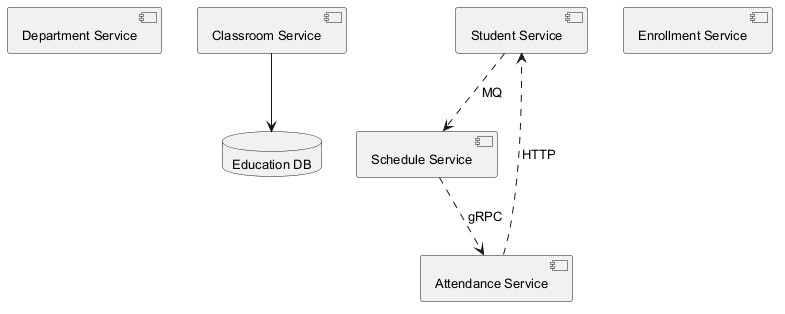

The diagram above was rendered by PlantUML. Its source (embedded in the PNG):
@startuml
skinparam defaultFontSize 13
component "Department Service" as C_DepartmentService
component "Classroom Service" as C_ClassroomService
component "Student Service" as C_StudentService
component "Schedule Service" as C_ScheduleService
component "Attendance Service" as C_AttendanceService
component "Enrollment Service" as C_EnrollmentService
database "Education DB" as DB_education
C_ClassroomService --> DB_education
C_ScheduleService ..> C_AttendanceService : gRPC
C_StudentService ..> C_ScheduleService : MQ
C_AttendanceService ..> C_StudentService : HTTP
@enduml